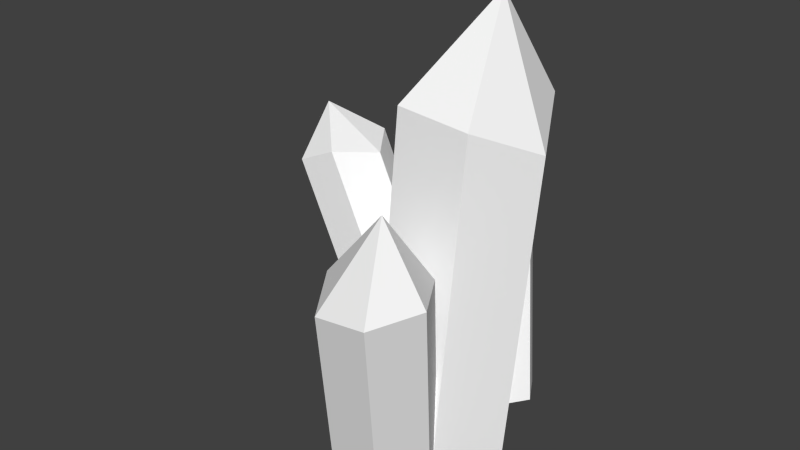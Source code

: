 # Source: quartz1.blend  (saved by Blender 2.71.0; exported with 4.5.12 LTS)
import bpy
from mathutils import Matrix  # noqa: F401  (used for matrix-valued properties, if any)

bpy.ops.wm.read_factory_settings(use_empty=True)
scene = bpy.context.scene
scene.name = 'Scene'

# ---- collections
col_collection_1 = bpy.data.collections.new('Collection 1'); scene.collection.children.link(col_collection_1)

# ---- materials (node trees are filled in below, after node groups)
mat_colobotmesh_mat_1 = bpy.data.materials.new('ColobotMesh_mat_1')
mat_colobotmesh_mat_1.alpha_threshold = 0.0
mat_colobotmesh_mat_1.use_transparent_shadow = False
mat_colobotmesh_mat_1.diffuse_color = (1.0, 1.0, 1.0, 1.0)
mat_colobotmesh_mat_1.specular_color = (0.0, 0.0, 0.0)
mat_colobotmesh_mat_1.roughness = 0.5

# ---- material node trees

# ---- world
world_world = bpy.data.worlds.new('World'); scene.world = world_world
world_world.color = (0.05088, 0.05088, 0.05088)
world_world.use_sun_shadow = False
world_world.sun_shadow_jitter_overblur = 0.0
world_world.cycles.sampling_method = 'MANUAL'
world_world.cycles.sample_map_resolution = 256

# ---- meshes
me_colobotmesh = bpy.data.meshes.new('ColobotMesh_')
me_colobotmesh.from_pydata([(2.504, 6.366, -0.05755), (0.7743, -2.147, 1.642), (-0.3638, 7.364, 1.642), (-1.401, 6.771, -0.05755), (-1.181, -1.976, 1.642), (-2.158, -1.89, -0.05755), (-0.4287, 6.622, -1.757), (0.7809, -1.564, -0.5113), (1.101, -2.317, 2.137), (2.264, 4.054, 3.844), (1.574, 3.857, 5.048), (0.4107, -2.513, 3.341), (-3.362, 5.086, -1.397), (-0.4799, -1.096, -1.397), (0.05844, -0.8448, -0.3679), (-4.624, 5.783, -0.6095), (-1.557, -1.598, 0.6609), (-2.095, -1.849, -0.3679), (-1.557, -1.598, -1.397), (1.471, -1.655, -1.728), (0.7809, -1.985, -2.903), (-0.04379, 2.621, -3.715), (0.7168, 2.559, -2.471), (-1.565, 3.166, -3.811), (-0.04379, 3.043, -1.324), (1.591, 7.193, 1.642), (1.591, 7.193, -1.757), (0.7743, -2.147, -1.757), (-1.181, -1.976, -1.757), (-0.9699, -1.65, 1.059), (-0.5997, -1.803, -0.469), (-2.326, 3.65, -2.663), (-2.634, 4.929, -0.3679), (-3.362, 5.086, 0.6609), (-0.4799, -1.096, 0.6609), (-4.439, 4.584, 0.6609), (1.752, -2.232, -0.05755), (1.201, 9.942, -0.05755), (0.1086, 3.629, 4.987), (1.343, 6.161, 4.183), (-0.5897, 4.018, 3.834), (0.193, 4.72, 2.766), (-1.66, -1.846, 2.263), (-0.9699, -2.278, 3.404), (0.4107, -1.885, 0.9957), (1.481, 3.98, 2.567), (-1.565, 3.588, -1.42), (-1.29, -2.134, -1.644), (-0.5997, -2.225, -2.86), (-4.803, 3.959, -0.3679), (-4.249, 4.175, -1.397)], [], [(2, 3, 4), (3, 5, 4), (24, 22, 23), (0, 25, 36), (25, 1, 36), (25, 2, 1), (2, 4, 1), (3, 6, 5), (6, 28, 5), (6, 26, 28), (26, 27, 28), (26, 0, 27), (0, 36, 27), (37, 25, 0), (37, 2, 25), (37, 3, 2), (37, 6, 3), (37, 26, 6), (37, 0, 26), (45, 9, 44), (9, 8, 44), (9, 10, 8), (10, 11, 8), (10, 38, 11), (38, 43, 11), (38, 40, 43), (40, 42, 43), (40, 41, 42), (41, 29, 42), (41, 45, 29), (45, 44, 29), (39, 9, 45), (39, 10, 9), (39, 38, 10), (39, 40, 38), (39, 41, 40), (39, 45, 41), (22, 7, 19), (7, 22, 24), (46, 47, 30), (47, 46, 31), (21, 20, 48), (48, 23, 21), (30, 7, 24), (24, 46, 30), (23, 47, 31), (47, 23, 48), (22, 19, 20), (20, 21, 22), (22, 21, 23), (46, 24, 23), (31, 46, 23), (32, 33, 14), (33, 34, 14), (33, 35, 34), (35, 16, 34), (35, 49, 16), (49, 17, 16), (49, 50, 17), (50, 18, 17), (50, 12, 18), (12, 13, 18), (12, 32, 13), (32, 14, 13), (15, 33, 32), (15, 35, 33), (15, 49, 35), (15, 50, 49), (15, 12, 50), (15, 32, 12)])
_uv = me_colobotmesh.uv_layers.new(name='UV_1')
_uv.uv.foreach_set('vector', [0.7982, 0.9034, 0.8, 0.8562, 0.8843, 0.9034, 0.8, 0.8562, 0.8834, 0.8562, 0.8843, 0.9034, 0.761, 0.8211, 0.7558, 0.7892, 0.8169, 0.752, 0.7747, 0.8562, 0.7862, 0.9034, 0.9061, 0.8562, 0.7862, 0.9034, 0.8977, 0.9034, 0.9061, 0.8562, 0.7862, 0.9034, 0.7982, 0.9034, 0.8977, 0.9034, 0.7982, 0.9034, 0.8843, 0.9034, 0.8977, 0.9034, 0.8, 0.8562, 0.794, 0.809, 0.8834, 0.8562, 0.794, 0.809, 0.8889, 0.809, 0.8834, 0.8562, 0.794, 0.809, 0.7828, 0.809, 0.8889, 0.809, 0.7828, 0.809, 0.9011, 0.809, 0.8889, 0.809, 0.7828, 0.809, 0.7747, 0.8562, 0.9011, 0.809, 0.7747, 0.8562, 0.9061, 0.8562, 0.9011, 0.809, 0.7809, 0.8562, 0.7862, 0.9034, 0.7747, 0.8562, 0.7809, 0.8562, 0.7982, 0.9034, 0.7862, 0.9034, 0.7809, 0.8562, 0.8, 0.8562, 0.7982, 0.9034, 0.7809, 0.8562, 0.794, 0.809, 0.8, 0.8562, 0.7809, 0.8562, 0.7828, 0.809, 0.794, 0.809, 0.7809, 0.8562, 0.7747, 0.8562, 0.7828, 0.809, 0.7732, 0.9291, 0.7717, 0.9646, 0.8992, 0.8855, 0.7717, 0.9646, 0.8993, 0.9172, 0.8992, 0.8855, 0.7717, 0.9646, 0.7725, 0.998, 0.8993, 0.9172, 0.7725, 0.998, 0.8889, 0.9506, 0.8993, 0.9172, 0.7725, 0.998, 0.824, 0.9964, 0.8889, 0.9506, 0.824, 0.9964, 0.8815, 0.9524, 0.8889, 0.9506, 0.824, 0.9964, 0.82, 0.9643, 0.8815, 0.9524, 0.82, 0.9643, 0.8804, 0.9207, 0.8815, 0.9524, 0.82, 0.9643, 0.8006, 0.9346, 0.8804, 0.9207, 0.8006, 0.9346, 0.8901, 0.8872, 0.8804, 0.9207, 0.8006, 0.9346, 0.7732, 0.9291, 0.8901, 0.8872, 0.7732, 0.9291, 0.8992, 0.8855, 0.8901, 0.8872, 0.7909, 0.974, 0.7717, 0.9646, 0.7732, 0.9291, 0.7909, 0.974, 0.7725, 0.998, 0.7717, 0.9646, 0.7909, 0.974, 0.824, 0.9964, 0.7725, 0.998, 0.7909, 0.974, 0.82, 0.9643, 0.824, 0.9964, 0.7909, 0.974, 0.8006, 0.9346, 0.82, 0.9643, 0.7909, 0.974, 0.7732, 0.9291, 0.8006, 0.9346, 0.7558, 0.7892, 0.9042, 0.8436, 0.9063, 0.8098, 0.9042, 0.8436, 0.7558, 0.7892, 0.761, 0.8211, 0.8147, 0.8184, 0.8884, 0.8122, 0.8955, 0.8448, 0.8884, 0.8122, 0.8147, 0.8184, 0.821, 0.7838, 0.7909, 0.7546, 0.9005, 0.7772, 0.8913, 0.7784, 0.8913, 0.7784, 0.8169, 0.752, 0.7909, 0.7546, 0.8955, 0.8448, 0.9042, 0.8436, 0.761, 0.8211, 0.761, 0.8211, 0.8147, 0.8184, 0.8955, 0.8448, 0.8169, 0.752, 0.8884, 0.8122, 0.821, 0.7838, 0.8884, 0.8122, 0.8169, 0.752, 0.8913, 0.7784, 0.7558, 0.7892, 0.9063, 0.8098, 0.9005, 0.7772, 0.9005, 0.7772, 0.7909, 0.7546, 0.7558, 0.7892, 0.7558, 0.7892, 0.7909, 0.7546, 0.8169, 0.752, 0.8147, 0.8184, 0.761, 0.8211, 0.8169, 0.752, 0.821, 0.7838, 0.8147, 0.8184, 0.8169, 0.752, 0.8134, 0.8476, 0.8215, 0.8762, 0.9026, 0.8476, 0.8215, 0.8762, 0.8945, 0.8762, 0.9026, 0.8476, 0.8215, 0.8762, 0.8298, 0.8762, 0.8945, 0.8762, 0.8298, 0.8762, 0.8859, 0.8762, 0.8945, 0.8762, 0.8298, 0.8762, 0.8334, 0.8476, 0.8859, 0.8762, 0.8334, 0.8476, 0.885, 0.8476, 0.8859, 0.8762, 0.8334, 0.8476, 0.8313, 0.819, 0.885, 0.8476, 0.8313, 0.819, 0.8863, 0.819, 0.885, 0.8476, 0.8313, 0.819, 0.8207, 0.819, 0.8863, 0.819, 0.8207, 0.819, 0.895, 0.819, 0.8863, 0.819, 0.8207, 0.819, 0.8134, 0.8476, 0.895, 0.819, 0.8134, 0.8476, 0.9026, 0.8476, 0.895, 0.819, 0.8221, 0.8409, 0.8215, 0.8762, 0.8134, 0.8476, 0.8221, 0.8409, 0.8298, 0.8762, 0.8215, 0.8762, 0.8221, 0.8409, 0.8334, 0.8476, 0.8298, 0.8762, 0.8221, 0.8409, 0.8313, 0.819, 0.8334, 0.8476, 0.8221, 0.8409, 0.8207, 0.819, 0.8313, 0.819, 0.8221, 0.8409, 0.8134, 0.8476, 0.8207, 0.819])
me_colobotmesh.materials.append(mat_colobotmesh_mat_1)
me_colobotmesh.use_remesh_preserve_volume = False
me_colobotmesh.use_remesh_preserve_attributes = False
me_colobotmesh.use_mirror_vertex_groups = False
me_colobotmesh.update()

# ---- objects
ob_colobotmesh_1 = bpy.data.objects.new('ColobotMesh_1', me_colobotmesh)

# ---- transforms, parenting, visibility, modifiers, constraints
ob_colobotmesh_1.location = (0.0, 0.0, 0.0)
ob_colobotmesh_1.rotation_euler = (1.571, 0.0, 0.0)
ob_colobotmesh_1.lineart.crease_threshold = 0.0

# ---- collection membership
col_collection_1.objects.link(ob_colobotmesh_1)

# ---- scene / render settings (as saved in the file)
scene.frame_start = 1; scene.frame_end = 250; scene.frame_set(1)
scene.render.engine = 'BLENDER_EEVEE_NEXT'
scene.render.image_settings.color_depth = '16'
scene.render.resolution_percentage = 50
scene.render.dither_intensity = 0.0
scene.cycles.use_denoising = False
scene.cycles.samples = 10
scene.cycles.sampling_pattern = 'TABULATED_SOBOL'
scene.cycles.light_sampling_threshold = 0.0
scene.cycles.use_adaptive_sampling = False
scene.cycles.use_light_tree = False
scene.cycles.blur_glossy = 0.0
scene.cycles.volume_bounces = 1
scene.cycles.pixel_filter_type = 'GAUSSIAN'
scene.cycles.sample_clamp_indirect = 0.0
scene.view_settings.view_transform = 'Standard'
bpy.context.view_layer.update()

# ---- added for rendering (the .blend has no active camera and no usable light): camera, sun
cam_auto = bpy.data.cameras.new('AutoCamera')
cam_auto.lens = 50.0
cam_auto.sensor_width = 36.0
cam_auto.clip_end = 1000.0
ob_auto_camera = bpy.data.objects.new('AutoCamera', cam_auto)
scene.collection.objects.link(ob_auto_camera)
ob_auto_camera.location = (14.5248, -19.4278, 16.2537)
ob_auto_camera.rotation_euler = (1.09748, -7.21219e-08, 0.694738)
scene.camera = ob_auto_camera
light_auto_sun = bpy.data.lights.new('AutoSun', 'SUN')
light_auto_sun.energy = 3.0
light_auto_sun.angle = 0.0523599
ob_auto_sun = bpy.data.objects.new('AutoSun', light_auto_sun)
scene.collection.objects.link(ob_auto_sun)
ob_auto_sun.rotation_euler = (0.872665, 0.174533, 0.523599)
bpy.context.view_layer.update()
